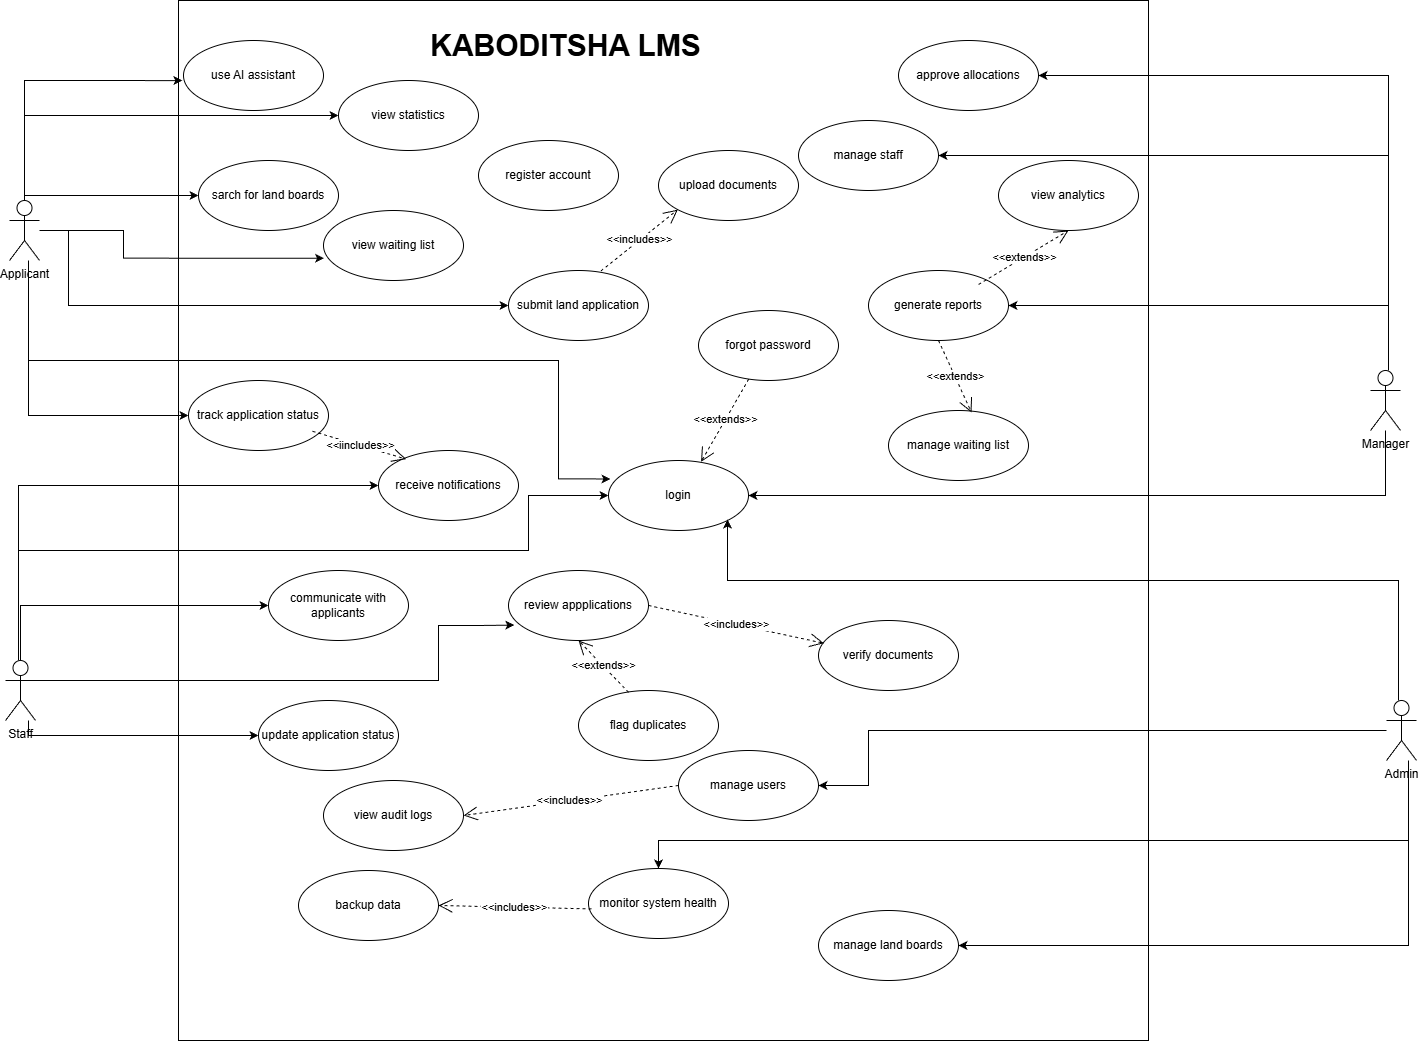

The diagram above was exported from draw.io. Its source (the exported page's mxGraphModel, read from the mxfile embedded in the PNG):
<mxGraphModel dx="3067" dy="2173" grid="1" gridSize="10" guides="1" tooltips="1" connect="1" arrows="1" fold="1" page="1" pageScale="1" pageWidth="850" pageHeight="1100" math="0" shadow="0">
  <root>
    <mxCell id="0" />
    <mxCell id="1" parent="0" />
    <mxCell id="8OeKFuNLnkUA1N9v4PE5-1" parent="1" style="rounded=0;whiteSpace=wrap;html=1;" value="" vertex="1">
      <mxGeometry height="1040" width="970" x="70" y="20" as="geometry" />
    </mxCell>
    <mxCell id="8OeKFuNLnkUA1N9v4PE5-2" parent="1" style="text;html=1;whiteSpace=wrap;strokeColor=none;fillColor=none;align=center;verticalAlign=middle;rounded=0;" value="&lt;b&gt;&lt;font style=&quot;font-size: 30px;&quot;&gt;KABODITSHA LMS&lt;/font&gt;&lt;/b&gt;" vertex="1">
      <mxGeometry height="30" width="335" x="290" y="50" as="geometry" />
    </mxCell>
    <mxCell id="8OeKFuNLnkUA1N9v4PE5-81" edge="1" parent="1" source="8OeKFuNLnkUA1N9v4PE5-3" style="edgeStyle=orthogonalEdgeStyle;rounded=0;orthogonalLoop=1;jettySize=auto;html=1;entryX=0.014;entryY=0.264;entryDx=0;entryDy=0;entryPerimeter=0;" target="8OeKFuNLnkUA1N9v4PE5-4">
      <mxGeometry relative="1" as="geometry">
        <Array as="points">
          <mxPoint x="-80" y="380" />
          <mxPoint x="450" y="380" />
          <mxPoint x="450" y="499" />
        </Array>
      </mxGeometry>
    </mxCell>
    <mxCell id="8OeKFuNLnkUA1N9v4PE5-83" edge="1" parent="1" source="8OeKFuNLnkUA1N9v4PE5-3" style="edgeStyle=orthogonalEdgeStyle;rounded=0;orthogonalLoop=1;jettySize=auto;html=1;entryX=0;entryY=0.5;entryDx=0;entryDy=0;" target="8OeKFuNLnkUA1N9v4PE5-14">
      <mxGeometry relative="1" as="geometry">
        <Array as="points">
          <mxPoint x="-80" y="435" />
        </Array>
      </mxGeometry>
    </mxCell>
    <mxCell id="8OeKFuNLnkUA1N9v4PE5-85" edge="1" parent="1" source="8OeKFuNLnkUA1N9v4PE5-3" style="edgeStyle=orthogonalEdgeStyle;rounded=0;orthogonalLoop=1;jettySize=auto;html=1;entryX=0;entryY=0.5;entryDx=0;entryDy=0;" target="8OeKFuNLnkUA1N9v4PE5-13">
      <mxGeometry relative="1" as="geometry">
        <Array as="points">
          <mxPoint x="-40" y="250" />
          <mxPoint x="-40" y="325" />
        </Array>
      </mxGeometry>
    </mxCell>
    <mxCell id="8OeKFuNLnkUA1N9v4PE5-86" edge="1" parent="1" source="8OeKFuNLnkUA1N9v4PE5-3" style="edgeStyle=orthogonalEdgeStyle;rounded=0;orthogonalLoop=1;jettySize=auto;html=1;entryX=0.004;entryY=0.682;entryDx=0;entryDy=0;entryPerimeter=0;" target="8OeKFuNLnkUA1N9v4PE5-17">
      <mxGeometry relative="1" as="geometry">
        <Array as="points">
          <mxPoint x="15" y="250" />
          <mxPoint x="15" y="278" />
        </Array>
      </mxGeometry>
    </mxCell>
    <mxCell id="8OeKFuNLnkUA1N9v4PE5-87" edge="1" parent="1" source="8OeKFuNLnkUA1N9v4PE5-3" style="edgeStyle=orthogonalEdgeStyle;rounded=0;orthogonalLoop=1;jettySize=auto;html=1;entryX=0;entryY=0.5;entryDx=0;entryDy=0;" target="8OeKFuNLnkUA1N9v4PE5-6">
      <mxGeometry relative="1" as="geometry">
        <Array as="points">
          <mxPoint x="-84" y="135" />
        </Array>
      </mxGeometry>
    </mxCell>
    <mxCell id="8OeKFuNLnkUA1N9v4PE5-90" edge="1" parent="1" source="8OeKFuNLnkUA1N9v4PE5-3" style="edgeStyle=orthogonalEdgeStyle;rounded=0;orthogonalLoop=1;jettySize=auto;html=1;entryX=0;entryY=0.5;entryDx=0;entryDy=0;" target="8OeKFuNLnkUA1N9v4PE5-10">
      <mxGeometry relative="1" as="geometry">
        <Array as="points">
          <mxPoint x="-84" y="215" />
        </Array>
      </mxGeometry>
    </mxCell>
    <mxCell id="8OeKFuNLnkUA1N9v4PE5-3" parent="1" style="shape=umlActor;verticalLabelPosition=bottom;verticalAlign=top;html=1;outlineConnect=0;" value="Applicant" vertex="1">
      <mxGeometry height="60" width="30" x="-99" y="220" as="geometry" />
    </mxCell>
    <mxCell id="8OeKFuNLnkUA1N9v4PE5-4" parent="1" style="ellipse;whiteSpace=wrap;html=1;" value="login" vertex="1">
      <mxGeometry height="70" width="140" x="500" y="480" as="geometry" />
    </mxCell>
    <mxCell id="8OeKFuNLnkUA1N9v4PE5-5" parent="1" style="ellipse;whiteSpace=wrap;html=1;" value="forgot password" vertex="1">
      <mxGeometry height="70" width="140" x="590" y="330" as="geometry" />
    </mxCell>
    <mxCell id="8OeKFuNLnkUA1N9v4PE5-6" parent="1" style="ellipse;whiteSpace=wrap;html=1;" value="view statistics" vertex="1">
      <mxGeometry height="70" width="140" x="230" y="100" as="geometry" />
    </mxCell>
    <mxCell id="8OeKFuNLnkUA1N9v4PE5-9" parent="1" style="ellipse;whiteSpace=wrap;html=1;" value="use AI assistant" vertex="1">
      <mxGeometry height="70" width="140" x="75" y="60" as="geometry" />
    </mxCell>
    <mxCell id="8OeKFuNLnkUA1N9v4PE5-10" parent="1" style="ellipse;whiteSpace=wrap;html=1;" value="sarch for land boards" vertex="1">
      <mxGeometry height="70" width="140" x="90" y="180" as="geometry" />
    </mxCell>
    <mxCell id="8OeKFuNLnkUA1N9v4PE5-11" parent="1" style="ellipse;whiteSpace=wrap;html=1;" value="register account" vertex="1">
      <mxGeometry height="70" width="140" x="370" y="160" as="geometry" />
    </mxCell>
    <mxCell id="8OeKFuNLnkUA1N9v4PE5-13" parent="1" style="ellipse;whiteSpace=wrap;html=1;" value="submit land application" vertex="1">
      <mxGeometry height="70" width="140" x="400" y="290" as="geometry" />
    </mxCell>
    <mxCell id="8OeKFuNLnkUA1N9v4PE5-14" parent="1" style="ellipse;whiteSpace=wrap;html=1;" value="track application status" vertex="1">
      <mxGeometry height="70" width="140" x="80" y="400" as="geometry" />
    </mxCell>
    <mxCell id="8OeKFuNLnkUA1N9v4PE5-15" parent="1" style="ellipse;whiteSpace=wrap;html=1;" value="upload documents" vertex="1">
      <mxGeometry height="70" width="140" x="550" y="170" as="geometry" />
    </mxCell>
    <mxCell id="8OeKFuNLnkUA1N9v4PE5-16" parent="1" style="ellipse;whiteSpace=wrap;html=1;" value="view audit logs" vertex="1">
      <mxGeometry height="70" width="140" x="215" y="800" as="geometry" />
    </mxCell>
    <mxCell id="8OeKFuNLnkUA1N9v4PE5-17" parent="1" style="ellipse;whiteSpace=wrap;html=1;" value="view waiting list" vertex="1">
      <mxGeometry height="70" width="140" x="215" y="230" as="geometry" />
    </mxCell>
    <mxCell id="8OeKFuNLnkUA1N9v4PE5-18" parent="1" style="ellipse;whiteSpace=wrap;html=1;" value="receive notifications" vertex="1">
      <mxGeometry height="70" width="140" x="270" y="470" as="geometry" />
    </mxCell>
    <mxCell id="8OeKFuNLnkUA1N9v4PE5-19" parent="1" style="ellipse;whiteSpace=wrap;html=1;" value="review appplications" vertex="1">
      <mxGeometry height="70" width="140" x="400" y="590" as="geometry" />
    </mxCell>
    <mxCell id="8OeKFuNLnkUA1N9v4PE5-20" parent="1" style="ellipse;whiteSpace=wrap;html=1;" value="verify documents" vertex="1">
      <mxGeometry height="70" width="140" x="710" y="640" as="geometry" />
    </mxCell>
    <mxCell id="8OeKFuNLnkUA1N9v4PE5-21" parent="1" style="ellipse;whiteSpace=wrap;html=1;" value="flag duplicates" vertex="1">
      <mxGeometry height="70" width="140" x="470" y="710" as="geometry" />
    </mxCell>
    <mxCell id="8OeKFuNLnkUA1N9v4PE5-22" parent="1" style="ellipse;whiteSpace=wrap;html=1;" value="update application status" vertex="1">
      <mxGeometry height="70" width="140" x="150" y="720" as="geometry" />
    </mxCell>
    <mxCell id="8OeKFuNLnkUA1N9v4PE5-23" parent="1" style="ellipse;whiteSpace=wrap;html=1;" value="manage waiting list" vertex="1">
      <mxGeometry height="70" width="140" x="780" y="430" as="geometry" />
    </mxCell>
    <mxCell id="8OeKFuNLnkUA1N9v4PE5-24" parent="1" style="ellipse;whiteSpace=wrap;html=1;" value="approve allocations" vertex="1">
      <mxGeometry height="70" width="140" x="790" y="60" as="geometry" />
    </mxCell>
    <mxCell id="8OeKFuNLnkUA1N9v4PE5-25" parent="1" style="ellipse;whiteSpace=wrap;html=1;" value="view analytics" vertex="1">
      <mxGeometry height="70" width="140" x="890" y="180" as="geometry" />
    </mxCell>
    <mxCell id="8OeKFuNLnkUA1N9v4PE5-26" parent="1" style="ellipse;whiteSpace=wrap;html=1;" value="manage staff" vertex="1">
      <mxGeometry height="70" width="140" x="690" y="140" as="geometry" />
    </mxCell>
    <mxCell id="8OeKFuNLnkUA1N9v4PE5-27" parent="1" style="ellipse;whiteSpace=wrap;html=1;" value="manage land boards" vertex="1">
      <mxGeometry height="70" width="140" x="710" y="930" as="geometry" />
    </mxCell>
    <mxCell id="8OeKFuNLnkUA1N9v4PE5-28" parent="1" style="ellipse;whiteSpace=wrap;html=1;" value="manage users" vertex="1">
      <mxGeometry height="70" width="140" x="570" y="770" as="geometry" />
    </mxCell>
    <mxCell id="8OeKFuNLnkUA1N9v4PE5-30" parent="1" style="ellipse;whiteSpace=wrap;html=1;" value="backup data" vertex="1">
      <mxGeometry height="70" width="140" x="190" y="890" as="geometry" />
    </mxCell>
    <mxCell id="8OeKFuNLnkUA1N9v4PE5-58" edge="1" parent="1" source="8OeKFuNLnkUA1N9v4PE5-31" style="edgeStyle=orthogonalEdgeStyle;rounded=0;orthogonalLoop=1;jettySize=auto;html=1;entryX=0;entryY=0.5;entryDx=0;entryDy=0;" target="8OeKFuNLnkUA1N9v4PE5-22">
      <mxGeometry relative="1" as="geometry">
        <Array as="points">
          <mxPoint x="-80" y="755" />
        </Array>
      </mxGeometry>
    </mxCell>
    <mxCell id="8OeKFuNLnkUA1N9v4PE5-62" edge="1" parent="1" source="8OeKFuNLnkUA1N9v4PE5-31" style="edgeStyle=orthogonalEdgeStyle;rounded=0;orthogonalLoop=1;jettySize=auto;html=1;entryX=0;entryY=0.5;entryDx=0;entryDy=0;" target="8OeKFuNLnkUA1N9v4PE5-46">
      <mxGeometry relative="1" as="geometry">
        <Array as="points">
          <mxPoint x="-88" y="625" />
        </Array>
      </mxGeometry>
    </mxCell>
    <mxCell id="8OeKFuNLnkUA1N9v4PE5-68" edge="1" parent="1" source="8OeKFuNLnkUA1N9v4PE5-31" style="edgeStyle=orthogonalEdgeStyle;rounded=0;orthogonalLoop=1;jettySize=auto;html=1;entryX=0;entryY=0.5;entryDx=0;entryDy=0;" target="8OeKFuNLnkUA1N9v4PE5-18">
      <mxGeometry relative="1" as="geometry">
        <Array as="points">
          <mxPoint x="-90" y="505" />
        </Array>
      </mxGeometry>
    </mxCell>
    <mxCell id="8OeKFuNLnkUA1N9v4PE5-69" edge="1" parent="1" source="8OeKFuNLnkUA1N9v4PE5-31" style="edgeStyle=orthogonalEdgeStyle;rounded=0;orthogonalLoop=1;jettySize=auto;html=1;entryX=0;entryY=0.5;entryDx=0;entryDy=0;" target="8OeKFuNLnkUA1N9v4PE5-4">
      <mxGeometry relative="1" as="geometry">
        <Array as="points">
          <mxPoint x="-90" y="570" />
          <mxPoint x="420" y="570" />
          <mxPoint x="420" y="515" />
        </Array>
      </mxGeometry>
    </mxCell>
    <mxCell id="8OeKFuNLnkUA1N9v4PE5-31" parent="1" style="shape=umlActor;verticalLabelPosition=bottom;verticalAlign=top;html=1;" value="Staff" vertex="1">
      <mxGeometry height="60" width="30" x="-103" y="680" as="geometry" />
    </mxCell>
    <mxCell id="8OeKFuNLnkUA1N9v4PE5-43" edge="1" parent="1" source="8OeKFuNLnkUA1N9v4PE5-32" style="edgeStyle=orthogonalEdgeStyle;rounded=0;orthogonalLoop=1;jettySize=auto;html=1;entryX=1;entryY=0.5;entryDx=0;entryDy=0;" target="8OeKFuNLnkUA1N9v4PE5-28">
      <mxGeometry relative="1" as="geometry">
        <Array as="points">
          <mxPoint x="760" y="750" />
          <mxPoint x="760" y="805" />
        </Array>
      </mxGeometry>
    </mxCell>
    <mxCell id="8OeKFuNLnkUA1N9v4PE5-44" edge="1" parent="1" source="8OeKFuNLnkUA1N9v4PE5-32" style="edgeStyle=orthogonalEdgeStyle;rounded=0;orthogonalLoop=1;jettySize=auto;html=1;entryX=1;entryY=0.5;entryDx=0;entryDy=0;" target="8OeKFuNLnkUA1N9v4PE5-27">
      <mxGeometry relative="1" as="geometry">
        <Array as="points">
          <mxPoint x="1300" y="965" />
        </Array>
      </mxGeometry>
    </mxCell>
    <mxCell id="8OeKFuNLnkUA1N9v4PE5-45" edge="1" parent="1" source="8OeKFuNLnkUA1N9v4PE5-32" style="edgeStyle=orthogonalEdgeStyle;rounded=0;orthogonalLoop=1;jettySize=auto;html=1;entryX=0.5;entryY=0;entryDx=0;entryDy=0;" target="8OeKFuNLnkUA1N9v4PE5-34">
      <mxGeometry relative="1" as="geometry">
        <Array as="points">
          <mxPoint x="1300" y="860" />
          <mxPoint x="550" y="860" />
        </Array>
      </mxGeometry>
    </mxCell>
    <mxCell id="8OeKFuNLnkUA1N9v4PE5-32" parent="1" style="shape=umlActor;verticalLabelPosition=bottom;verticalAlign=top;html=1;" value="Admin" vertex="1">
      <mxGeometry height="60" width="30" x="1278" y="720" as="geometry" />
    </mxCell>
    <mxCell id="8OeKFuNLnkUA1N9v4PE5-51" edge="1" parent="1" source="8OeKFuNLnkUA1N9v4PE5-33" style="edgeStyle=orthogonalEdgeStyle;rounded=0;orthogonalLoop=1;jettySize=auto;html=1;entryX=1;entryY=0.5;entryDx=0;entryDy=0;" target="8OeKFuNLnkUA1N9v4PE5-47">
      <mxGeometry relative="1" as="geometry">
        <Array as="points">
          <mxPoint x="1280" y="325" />
        </Array>
      </mxGeometry>
    </mxCell>
    <mxCell id="8OeKFuNLnkUA1N9v4PE5-52" edge="1" parent="1" source="8OeKFuNLnkUA1N9v4PE5-33" style="edgeStyle=orthogonalEdgeStyle;rounded=0;orthogonalLoop=1;jettySize=auto;html=1;entryX=1;entryY=0.5;entryDx=0;entryDy=0;" target="8OeKFuNLnkUA1N9v4PE5-26">
      <mxGeometry relative="1" as="geometry">
        <Array as="points">
          <mxPoint x="1280" y="175" />
        </Array>
      </mxGeometry>
    </mxCell>
    <mxCell id="8OeKFuNLnkUA1N9v4PE5-56" edge="1" parent="1" source="8OeKFuNLnkUA1N9v4PE5-33" style="edgeStyle=orthogonalEdgeStyle;rounded=0;orthogonalLoop=1;jettySize=auto;html=1;entryX=1;entryY=0.5;entryDx=0;entryDy=0;" target="8OeKFuNLnkUA1N9v4PE5-24">
      <mxGeometry relative="1" as="geometry">
        <Array as="points">
          <mxPoint x="1280" y="95" />
        </Array>
      </mxGeometry>
    </mxCell>
    <mxCell id="8OeKFuNLnkUA1N9v4PE5-72" edge="1" parent="1" source="8OeKFuNLnkUA1N9v4PE5-33" style="edgeStyle=orthogonalEdgeStyle;rounded=0;orthogonalLoop=1;jettySize=auto;html=1;entryX=1;entryY=0.5;entryDx=0;entryDy=0;" target="8OeKFuNLnkUA1N9v4PE5-4">
      <mxGeometry relative="1" as="geometry">
        <Array as="points">
          <mxPoint x="1277" y="515" />
        </Array>
      </mxGeometry>
    </mxCell>
    <mxCell id="8OeKFuNLnkUA1N9v4PE5-33" parent="1" style="shape=umlActor;verticalLabelPosition=bottom;verticalAlign=top;html=1;" value="Manager" vertex="1">
      <mxGeometry height="60" width="30" x="1262" y="390" as="geometry" />
    </mxCell>
    <mxCell id="8OeKFuNLnkUA1N9v4PE5-34" parent="1" style="ellipse;whiteSpace=wrap;html=1;" value="monitor system health" vertex="1">
      <mxGeometry height="70" width="140" x="480" y="888" as="geometry" />
    </mxCell>
    <mxCell id="8OeKFuNLnkUA1N9v4PE5-41" edge="1" parent="1" source="8OeKFuNLnkUA1N9v4PE5-34" style="endArrow=open;endSize=12;dashed=1;html=1;rounded=0;exitX=0.021;exitY=0.577;exitDx=0;exitDy=0;exitPerimeter=0;entryX=1;entryY=0.5;entryDx=0;entryDy=0;" target="8OeKFuNLnkUA1N9v4PE5-30" value="&amp;lt;&amp;lt;includes&amp;gt;&amp;gt;">
      <mxGeometry relative="1" width="160" as="geometry">
        <mxPoint x="240" y="1010" as="sourcePoint" />
        <mxPoint x="400" y="1010" as="targetPoint" />
      </mxGeometry>
    </mxCell>
    <mxCell id="8OeKFuNLnkUA1N9v4PE5-42" edge="1" parent="1" source="8OeKFuNLnkUA1N9v4PE5-28" style="endArrow=open;endSize=12;dashed=1;html=1;rounded=0;exitX=0;exitY=0.5;exitDx=0;exitDy=0;entryX=1;entryY=0.5;entryDx=0;entryDy=0;" target="8OeKFuNLnkUA1N9v4PE5-16" value="&amp;lt;&amp;lt;includes&amp;gt;&amp;gt;">
      <mxGeometry relative="1" width="160" as="geometry">
        <mxPoint x="390" y="850" as="sourcePoint" />
        <mxPoint x="550" y="850" as="targetPoint" />
      </mxGeometry>
    </mxCell>
    <mxCell id="8OeKFuNLnkUA1N9v4PE5-46" parent="1" style="ellipse;whiteSpace=wrap;html=1;" value="communicate with applicants" vertex="1">
      <mxGeometry height="70" width="140" x="160" y="590" as="geometry" />
    </mxCell>
    <mxCell id="8OeKFuNLnkUA1N9v4PE5-47" parent="1" style="ellipse;whiteSpace=wrap;html=1;" value="generate reports" vertex="1">
      <mxGeometry height="70" width="140" x="760" y="290" as="geometry" />
    </mxCell>
    <mxCell id="8OeKFuNLnkUA1N9v4PE5-48" edge="1" parent="1" source="8OeKFuNLnkUA1N9v4PE5-47" style="endArrow=open;endSize=12;dashed=1;html=1;rounded=0;entryX=0.5;entryY=1;entryDx=0;entryDy=0;exitX=0.786;exitY=0.2;exitDx=0;exitDy=0;exitPerimeter=0;" target="8OeKFuNLnkUA1N9v4PE5-25" value="&amp;lt;&amp;lt;extends&amp;gt;&amp;gt;">
      <mxGeometry relative="1" width="160" as="geometry">
        <Array as="points">
          <mxPoint x="870" y="304" />
        </Array>
        <mxPoint x="620" y="520" as="sourcePoint" />
        <mxPoint x="780" y="520" as="targetPoint" />
      </mxGeometry>
    </mxCell>
    <mxCell id="8OeKFuNLnkUA1N9v4PE5-49" edge="1" parent="1" source="8OeKFuNLnkUA1N9v4PE5-47" style="endArrow=open;endSize=12;dashed=1;html=1;rounded=0;entryX=0.593;entryY=0.029;entryDx=0;entryDy=0;entryPerimeter=0;exitX=0.5;exitY=1;exitDx=0;exitDy=0;" target="8OeKFuNLnkUA1N9v4PE5-23" value="&amp;lt;&amp;lt;extends&amp;gt;">
      <mxGeometry relative="1" width="160" as="geometry">
        <mxPoint x="850" y="400" as="sourcePoint" />
        <mxPoint x="780" y="520" as="targetPoint" />
      </mxGeometry>
    </mxCell>
    <mxCell id="8OeKFuNLnkUA1N9v4PE5-55" edge="1" parent="1" source="8OeKFuNLnkUA1N9v4PE5-21" style="endArrow=open;endSize=12;dashed=1;html=1;rounded=0;entryX=0.5;entryY=1;entryDx=0;entryDy=0;exitX=0.358;exitY=0.026;exitDx=0;exitDy=0;exitPerimeter=0;" target="8OeKFuNLnkUA1N9v4PE5-19" value="&amp;lt;&amp;lt;extends&amp;gt;&amp;gt;">
      <mxGeometry relative="1" width="160" as="geometry">
        <mxPoint x="340" y="760" as="sourcePoint" />
        <mxPoint x="500" y="760" as="targetPoint" />
      </mxGeometry>
    </mxCell>
    <mxCell id="8OeKFuNLnkUA1N9v4PE5-57" edge="1" parent="1" source="8OeKFuNLnkUA1N9v4PE5-19" style="endArrow=open;endSize=12;dashed=1;html=1;rounded=0;exitX=1;exitY=0.5;exitDx=0;exitDy=0;entryX=0.038;entryY=0.325;entryDx=0;entryDy=0;entryPerimeter=0;" target="8OeKFuNLnkUA1N9v4PE5-20" value="&amp;lt;&amp;lt;includes&amp;gt;&amp;gt;">
      <mxGeometry relative="1" width="160" as="geometry">
        <mxPoint x="380" y="710" as="sourcePoint" />
        <mxPoint x="540" y="710" as="targetPoint" />
      </mxGeometry>
    </mxCell>
    <mxCell id="8OeKFuNLnkUA1N9v4PE5-61" edge="1" parent="1" source="8OeKFuNLnkUA1N9v4PE5-31" style="edgeStyle=orthogonalEdgeStyle;rounded=0;orthogonalLoop=1;jettySize=auto;html=1;exitX=1;exitY=0.3333333333333333;exitDx=0;exitDy=0;exitPerimeter=0;entryX=0.042;entryY=0.78;entryDx=0;entryDy=0;entryPerimeter=0;" target="8OeKFuNLnkUA1N9v4PE5-19">
      <mxGeometry relative="1" as="geometry">
        <Array as="points">
          <mxPoint x="330" y="700" />
          <mxPoint x="330" y="645" />
          <mxPoint x="370" y="645" />
        </Array>
      </mxGeometry>
    </mxCell>
    <mxCell id="8OeKFuNLnkUA1N9v4PE5-65" edge="1" parent="1" source="8OeKFuNLnkUA1N9v4PE5-13" style="endArrow=open;endSize=12;dashed=1;html=1;rounded=0;exitX=0.66;exitY=0.007;exitDx=0;exitDy=0;entryX=0;entryY=1;entryDx=0;entryDy=0;exitPerimeter=0;" target="8OeKFuNLnkUA1N9v4PE5-15" value="&amp;lt;&amp;lt;includes&amp;gt;&amp;gt;">
      <mxGeometry relative="1" width="160" as="geometry">
        <mxPoint x="320" y="380" as="sourcePoint" />
        <mxPoint x="480" y="380" as="targetPoint" />
      </mxGeometry>
    </mxCell>
    <mxCell id="8OeKFuNLnkUA1N9v4PE5-66" edge="1" parent="1" source="8OeKFuNLnkUA1N9v4PE5-5" style="endArrow=open;endSize=12;dashed=1;html=1;rounded=0;entryX=0.661;entryY=0.02;entryDx=0;entryDy=0;entryPerimeter=0;" target="8OeKFuNLnkUA1N9v4PE5-4" value="&amp;lt;&amp;lt;extends&amp;gt;&amp;gt;">
      <mxGeometry relative="1" width="160" as="geometry">
        <mxPoint x="320" y="380" as="sourcePoint" />
        <mxPoint x="480" y="380" as="targetPoint" />
      </mxGeometry>
    </mxCell>
    <mxCell id="8OeKFuNLnkUA1N9v4PE5-76" edge="1" parent="1" source="8OeKFuNLnkUA1N9v4PE5-32" style="edgeStyle=orthogonalEdgeStyle;rounded=0;orthogonalLoop=1;jettySize=auto;html=1;entryX=1;entryY=1;entryDx=0;entryDy=0;" target="8OeKFuNLnkUA1N9v4PE5-4">
      <mxGeometry relative="1" as="geometry">
        <Array as="points">
          <mxPoint x="1290" y="750" />
          <mxPoint x="1290" y="600" />
          <mxPoint x="619" y="600" />
        </Array>
      </mxGeometry>
    </mxCell>
    <mxCell id="8OeKFuNLnkUA1N9v4PE5-82" edge="1" parent="1" source="8OeKFuNLnkUA1N9v4PE5-14" style="endArrow=open;endSize=12;dashed=1;html=1;rounded=0;exitX=0.886;exitY=0.726;exitDx=0;exitDy=0;exitPerimeter=0;entryX=0.197;entryY=0.123;entryDx=0;entryDy=0;entryPerimeter=0;" target="8OeKFuNLnkUA1N9v4PE5-18" value="&amp;lt;&amp;lt;iincludes&amp;gt;&amp;gt;">
      <mxGeometry relative="1" width="160" as="geometry">
        <mxPoint x="110" y="530" as="sourcePoint" />
        <mxPoint x="270" y="530" as="targetPoint" />
      </mxGeometry>
    </mxCell>
    <mxCell id="8OeKFuNLnkUA1N9v4PE5-89" edge="1" parent="1" source="8OeKFuNLnkUA1N9v4PE5-3" style="edgeStyle=orthogonalEdgeStyle;rounded=0;orthogonalLoop=1;jettySize=auto;html=1;entryX=0.004;entryY=0.077;entryDx=0;entryDy=0;entryPerimeter=0;" target="8OeKFuNLnkUA1N9v4PE5-1">
      <mxGeometry relative="1" as="geometry">
        <Array as="points">
          <mxPoint x="-84" y="100" />
        </Array>
      </mxGeometry>
    </mxCell>
  </root>
</mxGraphModel>